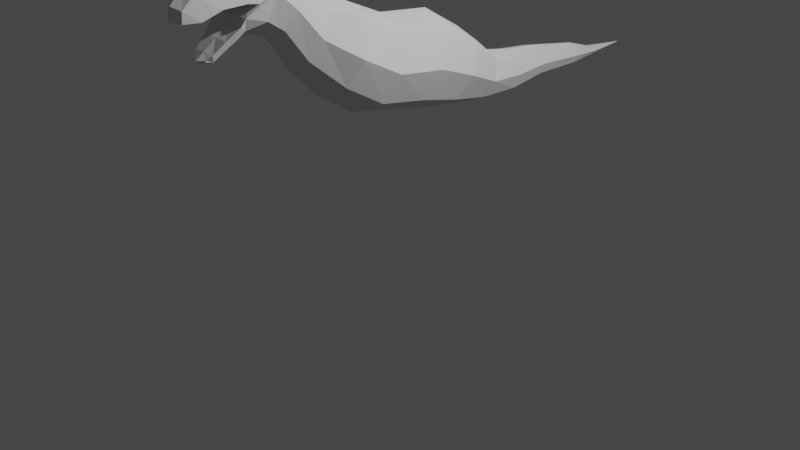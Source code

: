 # Source: Dinosaur.blend  (saved by Blender 3.3.6; exported with 4.5.12 LTS)
import bpy
from mathutils import Matrix  # noqa: F401  (used for matrix-valued properties, if any)

bpy.ops.wm.read_factory_settings(use_empty=True)
scene = bpy.context.scene
scene.name = 'Scene'

# ---- collections
col_references = bpy.data.collections.new('References'); scene.collection.children.link(col_references)
col_collection = bpy.data.collections.new('Collection'); scene.collection.children.link(col_collection)

# ---- world
world_world = bpy.data.worlds.new('World'); scene.world = world_world
world_world.use_nodes = True; world_world.node_tree.nodes.clear()
_N = world_world.node_tree.nodes; _L = world_world.node_tree.links
n0 = _N.new('ShaderNodeOutputWorld'); n0.name = 'World Output'; n0.location = (300, 300)
n1 = _N.new('ShaderNodeBackground'); n1.name = 'Background'; n1.location = (10, 300)
n1.inputs[0].default_value = (0.05088, 0.05088, 0.05088, 1.0)
_L.new(n1.outputs[0], n0.inputs[0])
n0.is_active_output = True
world_world.color = (0.05088, 0.05088, 0.05088)
world_world.use_sun_shadow = False
world_world.sun_shadow_jitter_overblur = 0.0

# ---- cameras
cam_camera = bpy.data.cameras.new('Camera')
cam_camera.clip_end = 100.0
cam_camera.ortho_scale = 7.314

# ---- lights
light_light = bpy.data.lights.new('Light', 'POINT')
light_light.transmission_factor = 0.0
light_light.energy = 1000.0
light_light.shadow_soft_size = 0.1
light_light.shadow_maximum_resolution = 0.006
light_light.use_absolute_resolution = True

# ---- meshes
me_plane = bpy.data.meshes.new('Plane')
me_plane.from_pydata([(0.3756, -0.6122, 2.086), (0.3551, -0.8709, 1.46), (0.3111, 0.4012, 1.774), (0.2942, 0.158, 1.23), (0.3606, -0.04742, 2.021), (0.3409, -0.3449, 1.363), (0.209, 0.8248, 1.469), (0.2023, 0.6502, 1.113), (0.0, -2.493, 2.795), (0.0, -2.16, 2.282), (0.1716, 1.174, 1.409), (0.0, -2.251, 2.927), (0.0, -2.013, 2.269), (0.0, -1.929, 2.991), (0.0, -1.876, 2.203), (0.0, -1.584, 2.734), (0.0, -1.672, 1.894), (0.0, -1.354, 2.475), (0.0, -1.353, 1.565), (0.174, 1.138, 1.085), (0.0, -1.017, 2.378), (0.0, 2.619, 1.176), (0.1336, 1.635, 1.369), (0.1381, 1.609, 1.127), (0.09798, 2.251, 1.271), (0.09605, 2.231, 1.101), (0.0, 2.61, 1.105), (0.0, 3.149, 1.126), (0.0, 2.227, 1.058), (0.0661, 2.612, 1.117), (0.0, 2.255, 1.295), (0.06828, 2.618, 1.168), (0.0, 1.605, 1.064), (0.3692, -1.052, 2.292), (0.349, -1.293, 1.709), (0.2574, -1.387, 2.413), (0.2434, -1.615, 1.997), (0.2144, -1.615, 2.678), (0.2027, -1.824, 2.297), (0.2144, -1.934, 2.923), (0.2027, -1.991, 2.411), (0.1817, -2.245, 2.859), (0.149, -2.186, 2.36), (0.1442, -2.474, 2.752), (0.104, -2.365, 2.221), (0.1177, -2.632, 2.721), (0.07851, -2.465, 2.146), (0.0, 1.642, 1.401), (0.0, 1.13, 1.003), (0.07426, -2.532, 2.157), (0.1022, -2.734, 2.618), (0.4829, -0.7546, 1.742), (0.4, 0.2674, 1.475), (0.4636, -0.2111, 1.659), (0.2745, 0.7291, 1.273), (0.0, 1.181, 1.455), (0.0, 0.6067, 1.025), (0.0, 0.8509, 1.521), (0.0, -0.4186, 1.2), (0.0, -0.003609, 2.117), (0.2264, 1.153, 1.232), (0.0, 0.09776, 1.095), (0.1775, 1.619, 1.237), (0.1274, 2.24, 1.178), (0.0, 0.437, 1.854), (0.0, -0.935, 1.305), (0.07976, 2.615, 1.14), (0.0, -0.5741, 2.179), (0.4746, -1.185, 1.971), (0.3309, -1.513, 2.184), (0.2757, -1.73, 2.469), (0.2757, -1.951, 2.667), (0.2402, -2.212, 2.606), (0.1983, -2.409, 2.59), (0.1584, -2.595, 2.514), (0.101, -2.741, 2.513), (0.2223, -2.226, 2.484), (0.07566, -2.544, 2.174), (0.157, -2.385, 2.313), (0.1167, -2.494, 2.213), (0.2144, -1.762, 2.795), (0.2027, -1.908, 2.354), (0.2757, -1.84, 2.568), (0.2044, -2.106, 2.875), (0.2631, -2.106, 2.593), (0.1631, -2.359, 2.786), (0.1307, -2.259, 2.298), (0.2192, -2.31, 2.598), (0.2016, -2.257, 2.419), (0.0, -2.36, 2.169), (0.0, -2.645, 2.776), (0.0, -2.46, 2.111), (0.0, -2.564, 2.134), (0.0, -2.776, 2.646), (0.0, -1.951, 2.667), (0.0, -2.208, 2.606), (0.0, -2.408, 2.59), (0.0, -2.599, 2.514), (0.0, -2.786, 2.513), (0.0, -2.196, 2.476), (0.0, -2.58, 2.162), (0.0, -2.377, 2.315), (0.0, -2.499, 2.223), (0.0, -1.741, 2.856), (0.0, -1.945, 2.236), (0.0, -2.101, 2.951), (0.0, -2.099, 2.593), (0.0, -2.371, 2.837), (0.0, -2.26, 2.226), (0.0, -2.308, 2.598), (0.0, -2.236, 2.413), (0.0, 3.149, 1.126)], [(111, 27)], [(53, 5, 3, 52), (51, 1, 5, 53), (52, 3, 7, 54), (54, 7, 19, 60), (46, 49, 92, 91), (77, 79, 102, 100), (27, 29, 26), (25, 23, 32, 28), (23, 19, 48, 32), (2, 6, 57, 64), (22, 24, 30, 47), (7, 3, 61, 56), (10, 22, 47, 55), (49, 77, 100, 92), (6, 10, 55, 57), (19, 7, 56, 48), (60, 62, 22, 10), (44, 46, 91, 89), (62, 63, 24, 22), (5, 1, 65, 58), (62, 23, 25, 63), (45, 43, 8, 90), (66, 29, 27), (4, 2, 64, 59), (66, 27, 31), (63, 66, 31, 24), (42, 86, 108, 9), (63, 25, 29, 66), (3, 5, 58, 61), (51, 0, 33, 68), (68, 33, 35, 69), (69, 35, 37, 70), (82, 80, 39, 71), (84, 83, 41, 72), (87, 85, 43, 73), (73, 43, 45, 74), (24, 31, 21, 30), (74, 45, 50, 75), (46, 79, 77, 49), (44, 78, 79, 46), (86, 88, 78, 44), (40, 71, 76, 42), (81, 82, 71, 40), (36, 69, 70, 38), (34, 68, 69, 36), (1, 51, 68, 34), (43, 85, 107, 8), (0, 4, 59, 67), (78, 88, 110, 101), (40, 42, 9, 12), (72, 87, 109, 95), (41, 83, 105, 11), (86, 44, 89, 108), (19, 23, 62, 60), (85, 41, 11, 107), (38, 81, 104, 14), (39, 80, 103, 13), (71, 84, 106, 94), (83, 39, 13, 105), (6, 54, 60, 10), (2, 52, 54, 6), (0, 51, 53, 4), (4, 53, 52, 2), (38, 70, 82, 81), (70, 37, 80, 82), (71, 39, 83, 84), (42, 76, 88, 86), (72, 41, 85, 87), (36, 38, 14, 16), (37, 35, 17, 15), (29, 25, 28, 26), (79, 78, 101, 102), (74, 75, 98, 97), (33, 0, 67, 20), (31, 27, 21), (88, 76, 99, 110), (73, 74, 97, 96), (1, 34, 18, 65), (76, 71, 94, 99), (87, 73, 96, 109), (50, 45, 90, 93), (80, 37, 15, 103), (84, 72, 95, 106), (35, 33, 20, 17), (81, 40, 12, 104), (34, 36, 16, 18), (75, 50, 93, 98)])
_uv = me_plane.uv_layers.new(name='UVMap')
_uv.uv.foreach_set('vector', [0.5, 0.5, 0.8224, 0.5, 0.8224, 1.0, 0.5, 1.0, 0.5, 0.0, 0.8224, 0.0, 0.8224, 0.5, 0.5, 0.5, 0.5, 1.0, 0.8224, 1.0, 0.8224, 1.0, 0.5, 1.0, 0.5, 1.0, 0.8224, 1.0, 0.8224, 1.0, 0.5, 1.0, 0.9504, 0.0, 0.9461, 0.0, 1.0, 0.0, 1.0, 0.0, 0.9267, 0.0, 0.8603, 0.0, 0.8603, 0.0, 0.9632, 0.0, 0.09521, 1.0, 0.8224, 1.0, 1.0, 1.0, 0.8224, 1.0, 0.8224, 1.0, 1.0, 1.0, 1.0, 1.0, 0.0, 0.0, 0.0, 0.0, 0.0, 0.0, 0.0, 0.0, 0.1056, 1.0, 0.1056, 1.0, 0.0, 1.0, 0.0, 1.0, 0.0, 0.0, 0.0, 0.0, 0.0, 0.0, 0.0, 0.0, 0.8224, 1.0, 0.8224, 1.0, 1.0, 1.0, 1.0, 1.0, 0.0, 0.0, 0.0, 0.0, 0.0, 0.0, 0.0, 0.0, 0.9461, 0.0, 0.9267, 0.0, 0.9632, 0.0, 1.0, 0.0, 0.1056, 1.0, 0.1056, 1.0, 0.0, 1.0, 0.0, 1.0, 0.8224, 1.0, 0.8224, 1.0, 1.0, 1.0, 1.0, 1.0, 0.0, 0.0, 0.0, 0.0, 0.0, 0.0, 0.0, 0.0, 0.9383, 0.0, 0.9504, 0.0, 1.0, 0.0, 1.0, 0.0, 0.0, 0.0, 0.0, 0.0, 0.0, 0.0, 0.0, 0.0, 0.8224, 0.5, 0.8224, 0.0, 1.0, 0.0, 1.0, 0.5, 0.5, 1.0, 0.8224, 1.0, 0.8224, 1.0, 0.5, 1.0, 0.1056, 0.0, 0.1056, 0.0, 0.0, 0.0, 0.0, 0.0, 0.5, 1.0, 0.8224, 1.0, 0.09521, 1.0, 0.1056, 0.5, 0.1056, 1.0, 0.0, 1.0, 0.0, 0.5, 0.0, 0.0, 0.0, 0.0, 0.0, 0.0, 0.0, 0.0, 0.0, 0.0, 0.0, 0.0, 0.0, 0.0, 0.9027, 0.0, 0.9205, 0.0, 1.0, 0.0, 1.0, 0.0, 0.5, 1.0, 0.8224, 1.0, 0.8224, 1.0, 0.5, 1.0, 0.8224, 1.0, 0.8224, 0.5, 1.0, 0.5, 1.0, 1.0, 0.5, 0.0, 0.1056, 0.0, 0.1056, 0.0, 0.5, 0.0, 0.5, 0.0, 0.1056, 0.0, 0.1056, 0.0, 0.5, 0.0, 0.5, 0.0, 0.1056, 0.0, 0.1056, 0.0, 0.5, 0.0, 0.5, 0.0, 0.1056, 0.0, 0.1056, 0.0, 0.5, 0.0, 0.5, 0.0, 0.1056, 0.0, 0.1056, 0.0, 0.5, 0.0, 0.5, 0.0, 0.1056, 0.0, 0.1056, 0.0, 0.5, 0.0, 0.5, 0.0, 0.1056, 0.0, 0.1056, 0.0, 0.5, 0.0, 0.0, 0.0, 0.0, 0.0, 0.0, 0.0, 0.0, 0.0, 0.5, 0.0, 0.1056, 0.0, 0.1727, 0.0, 0.5, 0.0, 0.9504, 0.0, 0.8603, 0.0, 0.9267, 0.0, 0.9461, 0.0, 0.9383, 0.0, 0.8262, 0.0, 0.8603, 0.0, 0.9504, 0.0, 0.9205, 0.0, 0.7761, 0.0, 0.8262, 0.0, 0.9383, 0.0, 0.8224, 0.0, 0.5, 0.0, 0.7261, 0.0, 0.9027, 0.0, 0.8224, 0.0, 0.5, 0.0, 0.5, 0.0, 0.8224, 0.0, 0.8224, 0.0, 0.5, 0.0, 0.5, 0.0, 0.8224, 0.0, 0.8224, 0.0, 0.5, 0.0, 0.5, 0.0, 0.8224, 0.0, 0.8224, 0.0, 0.5, 0.0, 0.5, 0.0, 0.8224, 0.0, 0.1056, 0.0, 0.1056, 0.0, 0.0, 0.0, 0.0, 0.0, 0.1056, 0.0, 0.1056, 0.5, 0.0, 0.5, 0.0, 0.0, 0.8262, 0.0, 0.7761, 0.0, 0.7761, 0.0, 0.8262, 0.0, 0.8224, 0.0, 0.9027, 0.0, 1.0, 0.0, 1.0, 0.0, 0.5, 0.0, 0.5, 0.0, 0.5, 0.0, 0.5, 0.0, 0.1056, 0.0, 0.1056, 0.0, 0.0, 0.0, 0.0, 0.0, 0.9205, 0.0, 0.9383, 0.0, 1.0, 0.0, 1.0, 0.0, 0.0, 0.0, 0.0, 0.0, 0.0, 0.0, 0.0, 0.0, 0.1056, 0.0, 0.1056, 0.0, 0.0, 0.0, 0.0, 0.0, 0.8224, 0.0, 0.8224, 0.0, 1.0, 0.0, 1.0, 0.0, 0.1056, 0.0, 0.1056, 0.0, 0.0, 0.0, 0.0, 0.0, 0.5, 0.0, 0.5, 0.0, 0.5, 0.0, 0.5, 0.0, 0.1056, 0.0, 0.1056, 0.0, 0.0, 0.0, 0.0, 0.0, 0.1056, 1.0, 0.5, 1.0, 0.5, 1.0, 0.1056, 1.0, 0.1056, 1.0, 0.5, 1.0, 0.5, 1.0, 0.1056, 1.0, 0.1056, 0.0, 0.5, 0.0, 0.5, 0.5, 0.1056, 0.5, 0.1056, 0.5, 0.5, 0.5, 0.5, 1.0, 0.1056, 1.0, 0.8224, 0.0, 0.5, 0.0, 0.5, 0.0, 0.8224, 0.0, 0.5, 0.0, 0.1056, 0.0, 0.1056, 0.0, 0.5, 0.0, 0.5, 0.0, 0.1056, 0.0, 0.1056, 0.0, 0.5, 0.0, 0.9027, 0.0, 0.7261, 0.0, 0.7761, 0.0, 0.9205, 0.0, 0.5, 0.0, 0.1056, 0.0, 0.1056, 0.0, 0.5, 0.0, 0.8224, 0.0, 0.8224, 0.0, 1.0, 0.0, 1.0, 0.0, 0.1056, 0.0, 0.1056, 0.0, 0.0, 0.0, 0.0, 0.0, 0.8224, 1.0, 0.8224, 1.0, 1.0, 1.0, 1.0, 1.0, 0.8603, 0.0, 0.8262, 0.0, 0.8262, 0.0, 0.8603, 0.0, 0.5, 0.0, 0.5, 0.0, 0.5, 0.0, 0.5, 0.0, 0.1056, 0.0, 0.1056, 0.0, 0.0, 0.0, 0.0, 0.0, 0.0, 0.0, 0.0, 0.0, 0.0, 0.0, 0.7761, 0.0, 0.7261, 0.0, 0.7261, 0.0, 0.7761, 0.0, 0.5, 0.0, 0.5, 0.0, 0.5, 0.0, 0.5, 0.0, 0.8224, 0.0, 0.8224, 0.0, 1.0, 0.0, 1.0, 0.0, 0.7261, 0.0, 0.5, 0.0, 0.5, 0.0, 0.7261, 0.0, 0.5, 0.0, 0.5, 0.0, 0.5, 0.0, 0.5, 0.0, 0.1727, 0.0, 0.1056, 0.0, 0.0, 0.0, 0.0, 0.0, 0.1056, 0.0, 0.1056, 0.0, 0.0, 0.0, 0.0, 0.0, 0.5, 0.0, 0.5, 0.0, 0.5, 0.0, 0.5, 0.0, 0.1056, 0.0, 0.1056, 0.0, 0.0, 0.0, 0.0, 0.0, 0.8224, 0.0, 0.8224, 0.0, 1.0, 0.0, 1.0, 0.0, 0.8224, 0.0, 0.8224, 0.0, 1.0, 0.0, 1.0, 0.0, 0.5, 0.0, 0.1727, 0.0, 0.0, 0.0, 0.5, 0.0])
me_plane.update()

# ---- objects
ob_reference_front = bpy.data.objects.new('Reference.Front', None)
ob_reference_side = bpy.data.objects.new('Reference.Side', None)
ob_light = bpy.data.objects.new('Light', light_light)
ob_camera = bpy.data.objects.new('Camera', cam_camera)
ob_plane = bpy.data.objects.new('Plane', me_plane)

# ---- transforms, parenting, visibility, modifiers, constraints
ob_reference_front.location = (-0.0482, 2.0, 1.351)
ob_reference_front.rotation_euler = (1.571, -0.0, 3.142)
ob_reference_front.scale = (1.158, 1.158, 1.158)
ob_reference_front.empty_display_type = 'IMAGE'
ob_reference_front.empty_display_size = 5.0
ob_reference_front.use_empty_image_alpha = True
ob_reference_front.color = (1.0, 1.0, 1.0, 0.6321)
ob_reference_side.location = (-2.0, 0.3465, 1.59)
ob_reference_side.rotation_euler = (1.571, -0.0, 4.712)
ob_reference_side.scale = (1.44, 1.44, 1.44)
ob_reference_side.empty_display_type = 'IMAGE'
ob_reference_side.empty_display_size = 5.0
ob_reference_side.use_empty_image_alpha = True
ob_reference_side.color = (1.0, 1.0, 1.0, 0.3585)
ob_light.location = (4.076, 1.005, 5.904)
ob_light.rotation_euler = (0.6503, 0.05522, 1.866)
ob_light.lock_rotations_4d = False
ob_light.empty_display_type = 'ARROWS'
ob_light.color = (0.0, 0.0, 0.0, 0.0)
ob_light.lineart.crease_threshold = 0.0
ob_camera.location = (7.359, -6.926, 4.958)
ob_camera.rotation_euler = (1.109, 0.0, 0.8149)
ob_camera.lock_rotations_4d = False
ob_camera.empty_display_type = 'ARROWS'
ob_camera.color = (0.0, 0.0, 0.0, 0.0)
ob_camera.display_type = 'WIRE'
ob_camera.lineart.crease_threshold = 0.0
ob_plane.location = (0.0, 0.3392, 0.0)
_m = ob_plane.modifiers.new('Mirror', 'MIRROR')
_m.use_clip = True

# ---- collection membership
col_references.objects.link(ob_reference_front)
col_references.objects.link(ob_reference_side)
col_collection.objects.link(ob_light)
col_collection.objects.link(ob_camera)
col_collection.objects.link(ob_plane)

# ---- scene / render settings (as saved in the file)
scene.camera = ob_camera
scene.frame_start = 1; scene.frame_end = 250; scene.frame_set(1)
scene.render.engine = 'BLENDER_EEVEE_NEXT'
scene.cycles.sampling_pattern = 'TABULATED_SOBOL'
scene.cycles.use_light_tree = False
scene.view_settings.view_transform = 'Filmic'
bpy.context.view_layer.update()
